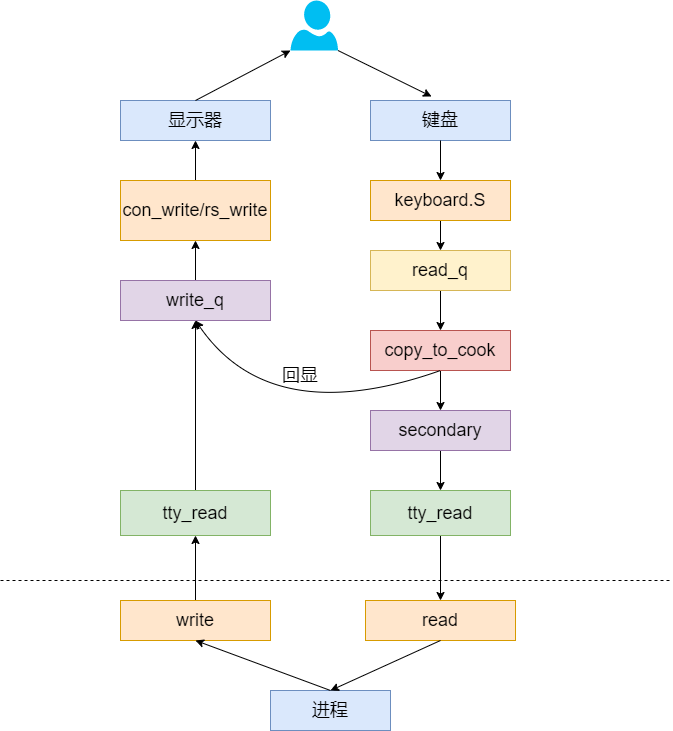

The diagram above was exported from draw.io. Its source (the exported page's mxGraphModel, read from the mxfile embedded in the PNG):
<mxGraphModel dx="1098" dy="748" grid="1" gridSize="10" guides="1" tooltips="1" connect="1" arrows="1" fold="1" page="1" pageScale="1" pageWidth="827" pageHeight="1169" math="0" shadow="0">
  <root>
    <mxCell id="0" />
    <mxCell id="1" parent="0" />
    <mxCell id="_ZfFQXH6-_gsvaF6ezXj-1" value="&lt;font style=&quot;font-size: 18px;&quot;&gt;键盘&lt;/font&gt;" style="rounded=0;whiteSpace=wrap;html=1;fillColor=#dae8fc;strokeColor=#6c8ebf;" vertex="1" parent="1">
      <mxGeometry x="440" y="160" width="140" height="40" as="geometry" />
    </mxCell>
    <mxCell id="_ZfFQXH6-_gsvaF6ezXj-2" value="" style="verticalLabelPosition=bottom;html=1;verticalAlign=top;align=center;strokeColor=none;fillColor=#00BEF2;shape=mxgraph.azure.user;" vertex="1" parent="1">
      <mxGeometry x="360" y="60" width="47.5" height="50" as="geometry" />
    </mxCell>
    <mxCell id="_ZfFQXH6-_gsvaF6ezXj-3" value="&lt;font style=&quot;font-size: 18px;&quot;&gt;显示器&lt;/font&gt;" style="rounded=0;whiteSpace=wrap;html=1;fillColor=#dae8fc;strokeColor=#6c8ebf;" vertex="1" parent="1">
      <mxGeometry x="190" y="160" width="150" height="40" as="geometry" />
    </mxCell>
    <mxCell id="_ZfFQXH6-_gsvaF6ezXj-4" style="edgeStyle=orthogonalEdgeStyle;rounded=0;orthogonalLoop=1;jettySize=auto;html=1;exitX=0.5;exitY=1;exitDx=0;exitDy=0;entryX=0.5;entryY=0;entryDx=0;entryDy=0;fontSize=18;" edge="1" parent="1" source="_ZfFQXH6-_gsvaF6ezXj-5" target="_ZfFQXH6-_gsvaF6ezXj-10">
      <mxGeometry relative="1" as="geometry" />
    </mxCell>
    <mxCell id="_ZfFQXH6-_gsvaF6ezXj-5" value="keyboard.S" style="rounded=0;whiteSpace=wrap;html=1;fontSize=18;fillColor=#ffe6cc;strokeColor=#d79b00;" vertex="1" parent="1">
      <mxGeometry x="440" y="240" width="140" height="40" as="geometry" />
    </mxCell>
    <mxCell id="_ZfFQXH6-_gsvaF6ezXj-6" value="" style="endArrow=classic;html=1;rounded=0;fontSize=18;entryX=0.436;entryY=-0.1;entryDx=0;entryDy=0;entryPerimeter=0;exitX=1;exitY=1;exitDx=0;exitDy=0;exitPerimeter=0;" edge="1" parent="1" source="_ZfFQXH6-_gsvaF6ezXj-2" target="_ZfFQXH6-_gsvaF6ezXj-1">
      <mxGeometry width="50" height="50" relative="1" as="geometry">
        <mxPoint x="400" y="130" as="sourcePoint" />
        <mxPoint x="464" y="80" as="targetPoint" />
      </mxGeometry>
    </mxCell>
    <mxCell id="_ZfFQXH6-_gsvaF6ezXj-7" value="" style="endArrow=classic;html=1;rounded=0;fontSize=18;exitX=0.5;exitY=0;exitDx=0;exitDy=0;entryX=0;entryY=1;entryDx=0;entryDy=0;entryPerimeter=0;" edge="1" parent="1" source="_ZfFQXH6-_gsvaF6ezXj-3" target="_ZfFQXH6-_gsvaF6ezXj-2">
      <mxGeometry width="50" height="50" relative="1" as="geometry">
        <mxPoint x="270" y="150" as="sourcePoint" />
        <mxPoint x="320" y="100" as="targetPoint" />
      </mxGeometry>
    </mxCell>
    <mxCell id="_ZfFQXH6-_gsvaF6ezXj-8" value="" style="endArrow=classic;html=1;rounded=0;fontSize=18;exitX=0.5;exitY=1;exitDx=0;exitDy=0;" edge="1" parent="1" source="_ZfFQXH6-_gsvaF6ezXj-1" target="_ZfFQXH6-_gsvaF6ezXj-5">
      <mxGeometry width="50" height="50" relative="1" as="geometry">
        <mxPoint x="650" y="260" as="sourcePoint" />
        <mxPoint x="700" y="210" as="targetPoint" />
      </mxGeometry>
    </mxCell>
    <mxCell id="_ZfFQXH6-_gsvaF6ezXj-9" style="edgeStyle=orthogonalEdgeStyle;rounded=0;orthogonalLoop=1;jettySize=auto;html=1;exitX=0.5;exitY=1;exitDx=0;exitDy=0;entryX=0.5;entryY=0;entryDx=0;entryDy=0;fontSize=18;" edge="1" parent="1" source="_ZfFQXH6-_gsvaF6ezXj-10" target="_ZfFQXH6-_gsvaF6ezXj-12">
      <mxGeometry relative="1" as="geometry" />
    </mxCell>
    <mxCell id="_ZfFQXH6-_gsvaF6ezXj-10" value="read_q" style="rounded=0;whiteSpace=wrap;html=1;fontSize=18;fillColor=#fff2cc;strokeColor=#d6b656;" vertex="1" parent="1">
      <mxGeometry x="440" y="310" width="140" height="40" as="geometry" />
    </mxCell>
    <mxCell id="_ZfFQXH6-_gsvaF6ezXj-11" style="edgeStyle=orthogonalEdgeStyle;rounded=0;orthogonalLoop=1;jettySize=auto;html=1;exitX=0.5;exitY=1;exitDx=0;exitDy=0;entryX=0.5;entryY=0;entryDx=0;entryDy=0;fontSize=18;" edge="1" parent="1" source="_ZfFQXH6-_gsvaF6ezXj-12" target="_ZfFQXH6-_gsvaF6ezXj-14">
      <mxGeometry relative="1" as="geometry" />
    </mxCell>
    <mxCell id="_ZfFQXH6-_gsvaF6ezXj-12" value="copy_to_cook" style="rounded=0;whiteSpace=wrap;html=1;fontSize=18;fillColor=#f8cecc;strokeColor=#b85450;" vertex="1" parent="1">
      <mxGeometry x="440" y="390" width="140" height="40" as="geometry" />
    </mxCell>
    <mxCell id="_ZfFQXH6-_gsvaF6ezXj-13" style="edgeStyle=orthogonalEdgeStyle;rounded=0;orthogonalLoop=1;jettySize=auto;html=1;exitX=0.5;exitY=1;exitDx=0;exitDy=0;entryX=0.5;entryY=0;entryDx=0;entryDy=0;fontSize=18;" edge="1" parent="1" source="_ZfFQXH6-_gsvaF6ezXj-14" target="_ZfFQXH6-_gsvaF6ezXj-22">
      <mxGeometry relative="1" as="geometry" />
    </mxCell>
    <mxCell id="_ZfFQXH6-_gsvaF6ezXj-14" value="secondary" style="rounded=0;whiteSpace=wrap;html=1;fontSize=18;fillColor=#e1d5e7;strokeColor=#9673a6;" vertex="1" parent="1">
      <mxGeometry x="440" y="470" width="140" height="40" as="geometry" />
    </mxCell>
    <mxCell id="_ZfFQXH6-_gsvaF6ezXj-15" style="edgeStyle=orthogonalEdgeStyle;rounded=0;orthogonalLoop=1;jettySize=auto;html=1;exitX=0.5;exitY=0;exitDx=0;exitDy=0;entryX=0.5;entryY=1;entryDx=0;entryDy=0;fontSize=18;" edge="1" parent="1" source="_ZfFQXH6-_gsvaF6ezXj-16" target="_ZfFQXH6-_gsvaF6ezXj-20">
      <mxGeometry relative="1" as="geometry" />
    </mxCell>
    <mxCell id="_ZfFQXH6-_gsvaF6ezXj-16" value="write_q" style="rounded=0;whiteSpace=wrap;html=1;fontSize=18;fillColor=#e1d5e7;strokeColor=#9673a6;" vertex="1" parent="1">
      <mxGeometry x="190" y="340" width="150" height="40" as="geometry" />
    </mxCell>
    <mxCell id="_ZfFQXH6-_gsvaF6ezXj-17" value="" style="curved=1;endArrow=classic;html=1;rounded=0;fontSize=18;entryX=0.5;entryY=1;entryDx=0;entryDy=0;exitX=0.5;exitY=1;exitDx=0;exitDy=0;" edge="1" parent="1" source="_ZfFQXH6-_gsvaF6ezXj-12" target="_ZfFQXH6-_gsvaF6ezXj-16">
      <mxGeometry width="50" height="50" relative="1" as="geometry">
        <mxPoint x="340" y="540" as="sourcePoint" />
        <mxPoint x="390" y="490" as="targetPoint" />
        <Array as="points">
          <mxPoint x="340" y="490" />
        </Array>
      </mxGeometry>
    </mxCell>
    <mxCell id="_ZfFQXH6-_gsvaF6ezXj-18" value="回显" style="text;strokeColor=none;align=center;fillColor=none;html=1;verticalAlign=middle;whiteSpace=wrap;rounded=0;fontSize=18;" vertex="1" parent="1">
      <mxGeometry x="340" y="420" width="60" height="30" as="geometry" />
    </mxCell>
    <mxCell id="_ZfFQXH6-_gsvaF6ezXj-19" style="edgeStyle=orthogonalEdgeStyle;rounded=0;orthogonalLoop=1;jettySize=auto;html=1;exitX=0.5;exitY=0;exitDx=0;exitDy=0;entryX=0.5;entryY=1;entryDx=0;entryDy=0;fontSize=18;" edge="1" parent="1" source="_ZfFQXH6-_gsvaF6ezXj-20" target="_ZfFQXH6-_gsvaF6ezXj-3">
      <mxGeometry relative="1" as="geometry" />
    </mxCell>
    <mxCell id="_ZfFQXH6-_gsvaF6ezXj-20" value="con_write/rs_write" style="rounded=0;whiteSpace=wrap;html=1;fontSize=18;fillColor=#ffe6cc;strokeColor=#d79b00;" vertex="1" parent="1">
      <mxGeometry x="190" y="240" width="150" height="60" as="geometry" />
    </mxCell>
    <mxCell id="_ZfFQXH6-_gsvaF6ezXj-21" style="edgeStyle=orthogonalEdgeStyle;rounded=0;orthogonalLoop=1;jettySize=auto;html=1;exitX=0.5;exitY=1;exitDx=0;exitDy=0;entryX=0.5;entryY=0;entryDx=0;entryDy=0;fontSize=18;" edge="1" parent="1" source="_ZfFQXH6-_gsvaF6ezXj-22" target="_ZfFQXH6-_gsvaF6ezXj-24">
      <mxGeometry relative="1" as="geometry" />
    </mxCell>
    <mxCell id="_ZfFQXH6-_gsvaF6ezXj-22" value="tty_read" style="rounded=0;whiteSpace=wrap;html=1;fontSize=18;fillColor=#d5e8d4;strokeColor=#82b366;" vertex="1" parent="1">
      <mxGeometry x="440" y="550" width="140" height="45" as="geometry" />
    </mxCell>
    <mxCell id="_ZfFQXH6-_gsvaF6ezXj-23" value="进程" style="rounded=0;whiteSpace=wrap;html=1;fontSize=18;fillColor=#dae8fc;strokeColor=#6c8ebf;" vertex="1" parent="1">
      <mxGeometry x="340" y="750" width="120" height="40" as="geometry" />
    </mxCell>
    <mxCell id="_ZfFQXH6-_gsvaF6ezXj-24" value="read" style="rounded=0;whiteSpace=wrap;html=1;fontSize=18;fillColor=#ffe6cc;strokeColor=#d79b00;" vertex="1" parent="1">
      <mxGeometry x="435" y="660" width="150" height="40" as="geometry" />
    </mxCell>
    <mxCell id="_ZfFQXH6-_gsvaF6ezXj-25" value="" style="endArrow=none;dashed=1;html=1;rounded=0;fontSize=18;" edge="1" parent="1">
      <mxGeometry width="50" height="50" relative="1" as="geometry">
        <mxPoint x="69.99999999999977" y="640" as="sourcePoint" />
        <mxPoint x="740" y="640" as="targetPoint" />
      </mxGeometry>
    </mxCell>
    <mxCell id="_ZfFQXH6-_gsvaF6ezXj-26" style="edgeStyle=orthogonalEdgeStyle;rounded=0;orthogonalLoop=1;jettySize=auto;html=1;exitX=0.5;exitY=0;exitDx=0;exitDy=0;entryX=0.5;entryY=1;entryDx=0;entryDy=0;fontSize=18;" edge="1" parent="1" source="_ZfFQXH6-_gsvaF6ezXj-27" target="_ZfFQXH6-_gsvaF6ezXj-30">
      <mxGeometry relative="1" as="geometry" />
    </mxCell>
    <mxCell id="_ZfFQXH6-_gsvaF6ezXj-27" value="write" style="rounded=0;whiteSpace=wrap;html=1;fontSize=18;fillColor=#ffe6cc;strokeColor=#d79b00;" vertex="1" parent="1">
      <mxGeometry x="190" y="660" width="150" height="40" as="geometry" />
    </mxCell>
    <mxCell id="_ZfFQXH6-_gsvaF6ezXj-28" value="" style="endArrow=classic;html=1;rounded=0;fontSize=18;exitX=0.5;exitY=1;exitDx=0;exitDy=0;entryX=0.5;entryY=0;entryDx=0;entryDy=0;" edge="1" parent="1" source="_ZfFQXH6-_gsvaF6ezXj-24" target="_ZfFQXH6-_gsvaF6ezXj-23">
      <mxGeometry width="50" height="50" relative="1" as="geometry">
        <mxPoint x="550" y="820" as="sourcePoint" />
        <mxPoint x="600" y="770" as="targetPoint" />
      </mxGeometry>
    </mxCell>
    <mxCell id="_ZfFQXH6-_gsvaF6ezXj-29" style="edgeStyle=orthogonalEdgeStyle;rounded=0;orthogonalLoop=1;jettySize=auto;html=1;exitX=0.5;exitY=0;exitDx=0;exitDy=0;fontSize=18;" edge="1" parent="1" source="_ZfFQXH6-_gsvaF6ezXj-30" target="_ZfFQXH6-_gsvaF6ezXj-16">
      <mxGeometry relative="1" as="geometry" />
    </mxCell>
    <mxCell id="_ZfFQXH6-_gsvaF6ezXj-30" value="tty_read" style="rounded=0;whiteSpace=wrap;html=1;fontSize=18;fillColor=#d5e8d4;strokeColor=#82b366;" vertex="1" parent="1">
      <mxGeometry x="190" y="550" width="150" height="45" as="geometry" />
    </mxCell>
    <mxCell id="_ZfFQXH6-_gsvaF6ezXj-31" value="" style="endArrow=classic;html=1;rounded=0;fontSize=18;entryX=0.5;entryY=1;entryDx=0;entryDy=0;" edge="1" parent="1" target="_ZfFQXH6-_gsvaF6ezXj-27">
      <mxGeometry width="50" height="50" relative="1" as="geometry">
        <mxPoint x="400" y="750" as="sourcePoint" />
        <mxPoint x="410" y="760" as="targetPoint" />
      </mxGeometry>
    </mxCell>
  </root>
</mxGraphModel>